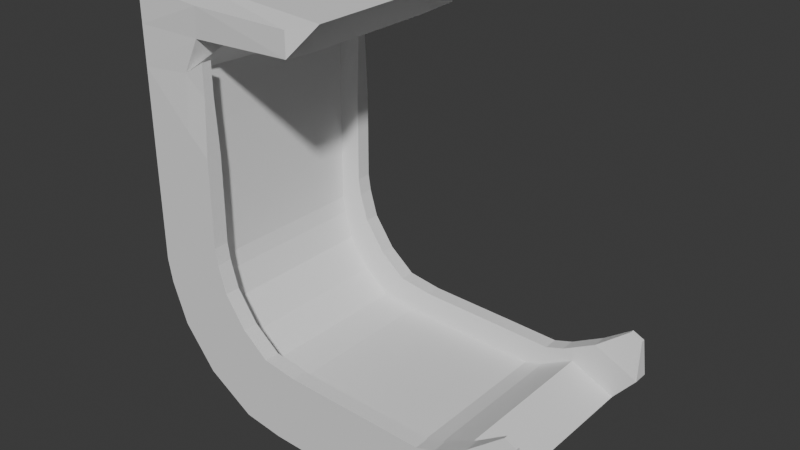 # Source: slide4.blend  (saved by Blender 4.0.36; exported with 4.5.12 LTS)
import bpy
from mathutils import Matrix  # noqa: F401  (used for matrix-valued properties, if any)

bpy.ops.wm.read_factory_settings(use_empty=True)
scene = bpy.context.scene
scene.name = 'Scene'

# ---- collections
col_collection = bpy.data.collections.new('Collection'); scene.collection.children.link(col_collection)

# ---- world
world_world = bpy.data.worlds.new('World'); scene.world = world_world
world_world.use_nodes = True; world_world.node_tree.nodes.clear()
_N = world_world.node_tree.nodes; _L = world_world.node_tree.links
n0 = _N.new('ShaderNodeOutputWorld'); n0.name = 'World Output'; n0.location = (300, 300)
n1 = _N.new('ShaderNodeBackground'); n1.name = 'Background'; n1.location = (10, 300)
n1.inputs[0].default_value = (0.05088, 0.05088, 0.05088, 1.0)
_L.new(n1.outputs[0], n0.inputs[0])
n0.is_active_output = True
world_world.color = (0.05088, 0.05088, 0.05088)
world_world.use_sun_shadow = False
world_world.sun_shadow_jitter_overblur = 0.0

# ---- meshes
me_cube_001 = bpy.data.meshes.new('Cube.001')
me_cube_001.from_pydata([(-1.0, -4.317, 5.144), (-1.0, -4.317, 7.144), (1.0, -4.317, 5.144), (1.054, -4.245, 7.339), (-1.0, -4.317, 3.242), (1.0, -4.317, 3.242), (-0.9855, -4.317, -0.7102), (0.9855, -4.317, -0.3709), (-0.8034, -4.317, -1.694), (1.089, -4.317, -1.046), (-0.1793, -4.317, -3.367), (1.422, -4.317, -2.168), (1.151, -4.317, -5.058), (2.289, -4.317, -3.413), (3.087, -4.317, -6.271), (3.378, -4.317, -4.293), (4.748, -4.317, -6.508), (4.807, -4.317, -4.509), (8.447, -4.317, -6.615), (8.366, -4.317, -4.616), (11.31, -4.317, -6.573), (10.62, -4.317, -4.695), (-1.0, -4.317, 10.13), (1.927, -4.317, 9.915), (1.766, -4.245, 8.723), (-1.0, -4.317, 8.73), (6.135, -4.317, 9.915), (6.135, -4.317, 8.944), (12.5, -4.317, -6.108), (11.38, -4.317, -4.447), (14.54, -4.317, -4.567), (12.73, -4.317, -3.717), (-1.0, 0.0, 5.144), (-1.0, 0.0, 7.144), (1.0, 0.0, 5.144), (1.0, 0.0, 7.144), (-1.0, 0.0, 3.242), (1.0, 0.0, 3.242), (-0.9855, 0.0, -0.7102), (0.9855, 0.0, -0.3709), (-0.8034, 0.0, -1.694), (1.089, 0.0, -1.046), (-0.1793, 0.0, -3.367), (1.422, 0.0, -2.168), (1.151, 0.0, -5.058), (2.289, 0.0, -3.413), (3.087, 0.0, -6.271), (3.378, 0.0, -4.293), (4.748, 0.0, -6.508), (4.807, 0.0, -4.509), (8.447, 0.0, -6.615), (8.366, 0.0, -4.616), (11.31, 0.0, -6.573), (10.62, 0.0, -4.695), (-0.5441, 0.0, 10.13), (0.5441, 0.0, 10.13), (-1.0, 0.0, 8.73), (2.28, 0.0, 8.712), (7.062, 0.0, 10.13), (5.794, 0.0, 8.712), (12.5, 0.0, -6.108), (11.38, 0.0, -4.447), (14.54, 0.0, -4.567), (12.73, 0.0, -3.717), (-1.0, -3.691, 5.144), (1.054, -3.763, 7.339), (-1.0, -3.691, 3.242), (-0.9855, -3.691, -0.7102), (-0.8034, -3.691, -1.694), (-0.1793, -3.691, -3.367), (1.151, -3.691, -5.058), (3.087, -3.691, -6.271), (4.748, -3.691, -6.508), (8.447, -3.691, -6.615), (11.31, -3.691, -6.573), (0.5441, -2.85, 10.13), (2.311, -2.965, 8.613), (7.062, -3.691, 10.13), (5.794, -2.923, 8.712), (12.5, -3.691, -6.108), (14.54, -3.691, -4.567), (-1.0, -3.691, 7.144), (1.0, -3.691, 5.144), (1.0, -3.691, 3.242), (0.9855, -3.691, -0.3709), (1.089, -3.691, -1.046), (1.422, -3.691, -2.168), (2.289, -3.691, -3.413), (3.378, -3.691, -4.293), (4.807, -3.691, -4.509), (8.366, -3.691, -4.616), (10.62, -3.691, -4.695), (-0.5441, -2.85, 10.13), (-1.0, -3.691, 8.73), (11.38, -3.691, -4.447), (12.73, -3.691, -3.717), (1.909, -3.8, 7.888), (1.909, -4.208, 7.888), (1.909, -4.208, 6.583), (1.909, -4.317, 4.333), (1.894, -4.317, 0.7205), (1.998, -4.317, 0.04544), (2.331, -4.317, -1.077), (3.198, -4.317, -2.322), (4.287, -4.317, -3.201), (5.716, -4.317, -3.418), (9.275, -4.317, -3.525), (11.53, -4.317, -3.603), (12.29, -4.317, -3.356), (15.45, -3.691, -3.475), (15.45, -4.317, -3.475), (13.63, -4.317, -2.625), (1.909, -3.8, 6.583), (1.909, -3.691, 4.333), (1.894, -3.691, 0.7205), (1.998, -3.691, 0.04544), (2.331, -3.691, -1.077), (3.198, -3.691, -2.322), (4.287, -3.691, -3.201), (5.716, -3.691, -3.418), (9.275, -3.691, -3.525), (11.53, -3.691, -3.603), (12.29, -3.691, -3.356), (13.63, -3.691, -2.625), (15.38, -3.923, -1.871), (15.38, -4.085, -1.871), (14.91, -4.085, -1.651), (14.91, -3.923, -1.651)], [], [(13, 15, 104, 103), (2, 3, 1, 0), (94, 91, 121, 122), (25, 24, 23, 22), (65, 3, 97, 96), (2, 0, 4, 5), (7, 6, 8, 9), (5, 4, 6, 7), (19, 21, 107, 106), (82, 65, 96, 112), (9, 8, 10, 11), (13, 12, 14, 15), (11, 10, 12, 13), (5, 7, 100, 99), (11, 13, 103, 102), (83, 82, 112, 113), (17, 16, 18, 19), (15, 14, 16, 17), (80, 95, 123, 109), (17, 19, 106, 105), (84, 83, 113, 114), (19, 18, 20, 21), (75, 92, 22, 23), (23, 24, 27, 26), (93, 25, 22, 92), (81, 1, 25, 93), (1, 3, 24, 25), (75, 23, 26, 77), (21, 20, 28, 29), (95, 94, 122, 123), (29, 28, 30, 31), (86, 85, 115, 116), (74, 52, 60, 79), (79, 60, 62, 80), (76, 57, 59, 78), (78, 59, 58, 77), (65, 35, 57, 76), (73, 50, 52, 74), (72, 48, 50, 73), (71, 46, 48, 72), (70, 44, 46, 71), (68, 40, 42, 69), (69, 42, 44, 70), (67, 38, 40, 68), (66, 36, 38, 67), (64, 32, 36, 66), (64, 81, 33, 32), (0, 1, 81, 64), (0, 64, 66, 4), (4, 66, 67, 6), (6, 67, 68, 8), (10, 69, 70, 12), (8, 68, 69, 10), (12, 70, 71, 14), (14, 71, 72, 16), (16, 72, 73, 18), (18, 73, 74, 20), (3, 65, 76, 24), (27, 78, 77, 26), (24, 76, 78, 27), (28, 79, 80, 30), (20, 74, 79, 28), (61, 94, 95, 63), (62, 63, 95, 80), (55, 75, 77, 58), (33, 81, 93, 56), (56, 93, 92, 54), (55, 54, 92, 75), (53, 91, 94, 61), (49, 89, 90, 51), (51, 90, 91, 53), (45, 87, 88, 47), (47, 88, 89, 49), (43, 86, 87, 45), (39, 84, 85, 41), (41, 85, 86, 43), (37, 83, 84, 39), (34, 82, 83, 37), (34, 35, 65, 82), (112, 96, 97, 98), (112, 98, 99, 113), (113, 99, 100, 114), (115, 101, 102, 116), (114, 100, 101, 115), (116, 102, 103, 117), (118, 104, 105, 119), (117, 103, 104, 118), (120, 106, 107, 121), (119, 105, 106, 120), (121, 107, 108, 122), (109, 123, 127, 124), (122, 108, 111, 123), (3, 2, 98, 97), (90, 89, 119, 120), (21, 29, 108, 107), (7, 9, 101, 100), (91, 90, 120, 121), (88, 87, 117, 118), (15, 17, 105, 104), (30, 80, 109, 110), (89, 88, 118, 119), (31, 30, 110, 111), (9, 11, 102, 101), (87, 86, 116, 117), (2, 5, 99, 98), (85, 84, 114, 115), (29, 31, 111, 108), (124, 127, 126, 125), (123, 111, 126, 127), (111, 110, 125, 126), (110, 109, 124, 125)])
_uv = me_cube_001.uv_layers.new(name='UVMap')
_uv.uv.foreach_set('vector', [0.375, 0.75, 0.375, 0.75, 0.375, 0.75, 0.375, 0.75, 0.375, 0.75, 0.625, 0.75, 0.625, 1.0, 0.375, 1.0, 0.375, 0.7319, 0.375, 0.7319, 0.375, 0.7319, 0.375, 0.7319, 0.625, 1.0, 0.625, 0.75, 0.625, 0.75, 0.625, 1.0, 0.625, 0.7319, 0.625, 0.75, 0.625, 0.75, 0.625, 0.7319, 0.375, 0.75, 0.375, 1.0, 0.375, 1.0, 0.375, 0.75, 0.375, 0.75, 0.375, 1.0, 0.375, 1.0, 0.375, 0.75, 0.375, 0.75, 0.375, 1.0, 0.375, 1.0, 0.375, 0.75, 0.375, 0.75, 0.375, 0.75, 0.375, 0.75, 0.375, 0.75, 0.375, 0.7319, 0.625, 0.7319, 0.625, 0.7319, 0.375, 0.7319, 0.375, 0.75, 0.375, 1.0, 0.375, 1.0, 0.375, 0.75, 0.375, 0.75, 0.375, 1.0, 0.375, 1.0, 0.375, 0.75, 0.375, 0.75, 0.375, 1.0, 0.375, 1.0, 0.375, 0.75, 0.375, 0.75, 0.375, 0.75, 0.375, 0.75, 0.375, 0.75, 0.375, 0.75, 0.375, 0.75, 0.375, 0.75, 0.375, 0.75, 0.375, 0.7319, 0.375, 0.7319, 0.375, 0.7319, 0.375, 0.7319, 0.375, 0.75, 0.375, 1.0, 0.375, 1.0, 0.375, 0.75, 0.375, 0.75, 0.375, 1.0, 0.375, 1.0, 0.375, 0.75, 0.125, 0.7319, 0.375, 0.7319, 0.375, 0.7319, 0.125, 0.7319, 0.375, 0.75, 0.375, 0.75, 0.375, 0.75, 0.375, 0.75, 0.375, 0.7319, 0.375, 0.7319, 0.375, 0.7319, 0.375, 0.7319, 0.375, 0.75, 0.375, 1.0, 0.375, 1.0, 0.375, 0.75, 0.625, 0.7319, 0.875, 0.7319, 0.875, 0.75, 0.625, 0.75, 0.625, 0.75, 0.625, 0.75, 0.625, 0.75, 0.625, 0.75, 0.625, 0.01813, 0.625, 0.0, 0.625, 0.0, 0.625, 0.01813, 0.625, 0.01813, 0.625, 0.0, 0.625, 0.0, 0.625, 0.01813, 0.625, 1.0, 0.625, 0.75, 0.625, 0.75, 0.625, 1.0, 0.625, 0.7319, 0.625, 0.75, 0.625, 0.75, 0.625, 0.7319, 0.375, 0.75, 0.375, 1.0, 0.375, 1.0, 0.375, 0.75, 0.375, 0.7319, 0.375, 0.7319, 0.375, 0.7319, 0.375, 0.7319, 0.375, 0.75, 0.375, 1.0, 0.375, 1.0, 0.375, 0.75, 0.375, 0.7319, 0.375, 0.7319, 0.375, 0.7319, 0.375, 0.7319, 0.375, 0.01813, 0.375, 0.125, 0.375, 0.125, 0.375, 0.01813, 0.375, 0.01813, 0.375, 0.125, 0.375, 0.125, 0.375, 0.01813, 0.625, 0.7319, 0.625, 0.625, 0.625, 0.625, 0.625, 0.7319, 0.625, 0.7319, 0.625, 0.625, 0.625, 0.625, 0.625, 0.7319, 0.625, 0.7319, 0.625, 0.625, 0.625, 0.625, 0.625, 0.7319, 0.375, 0.01813, 0.375, 0.125, 0.375, 0.125, 0.375, 0.01813, 0.375, 0.01813, 0.375, 0.125, 0.375, 0.125, 0.375, 0.01813, 0.375, 0.01813, 0.375, 0.125, 0.375, 0.125, 0.375, 0.01813, 0.375, 0.01813, 0.375, 0.125, 0.375, 0.125, 0.375, 0.01813, 0.375, 0.01813, 0.375, 0.125, 0.375, 0.125, 0.375, 0.01813, 0.375, 0.01813, 0.375, 0.125, 0.375, 0.125, 0.375, 0.01813, 0.375, 0.01813, 0.375, 0.125, 0.375, 0.125, 0.375, 0.01813, 0.375, 0.01813, 0.375, 0.125, 0.375, 0.125, 0.375, 0.01813, 0.375, 0.01813, 0.375, 0.125, 0.375, 0.125, 0.375, 0.01813, 0.375, 0.01813, 0.625, 0.01813, 0.625, 0.125, 0.375, 0.125, 0.375, 0.0, 0.625, 0.0, 0.625, 0.01813, 0.375, 0.01813, 0.375, 0.0, 0.375, 0.01813, 0.375, 0.01813, 0.375, 0.0, 0.375, 0.0, 0.375, 0.01813, 0.375, 0.01813, 0.375, 0.0, 0.375, 0.0, 0.375, 0.01813, 0.375, 0.01813, 0.375, 0.0, 0.375, 0.0, 0.375, 0.01813, 0.375, 0.01813, 0.375, 0.0, 0.375, 0.0, 0.375, 0.01813, 0.375, 0.01813, 0.375, 0.0, 0.375, 0.0, 0.375, 0.01813, 0.375, 0.01813, 0.375, 0.0, 0.375, 0.0, 0.375, 0.01813, 0.375, 0.01813, 0.375, 0.0, 0.375, 0.0, 0.375, 0.01813, 0.375, 0.01813, 0.375, 0.0, 0.375, 0.0, 0.375, 0.01813, 0.375, 0.01813, 0.375, 0.0, 0.625, 0.75, 0.625, 0.7319, 0.625, 0.7319, 0.625, 0.75, 0.625, 0.75, 0.625, 0.7319, 0.625, 0.7319, 0.625, 0.75, 0.625, 0.75, 0.625, 0.7319, 0.625, 0.7319, 0.625, 0.75, 0.375, 0.0, 0.375, 0.01813, 0.375, 0.01813, 0.375, 0.0, 0.375, 0.0, 0.375, 0.01813, 0.375, 0.01813, 0.375, 0.0, 0.375, 0.625, 0.375, 0.7319, 0.375, 0.7319, 0.375, 0.625, 0.125, 0.625, 0.375, 0.625, 0.375, 0.7319, 0.125, 0.7319, 0.625, 0.625, 0.625, 0.7319, 0.625, 0.7319, 0.625, 0.625, 0.625, 0.125, 0.625, 0.01813, 0.625, 0.01813, 0.625, 0.125, 0.625, 0.125, 0.625, 0.01813, 0.625, 0.01813, 0.625, 0.125, 0.625, 0.625, 0.875, 0.625, 0.875, 0.7319, 0.625, 0.7319, 0.375, 0.625, 0.375, 0.7319, 0.375, 0.7319, 0.375, 0.625, 0.375, 0.625, 0.375, 0.7319, 0.375, 0.7319, 0.375, 0.625, 0.375, 0.625, 0.375, 0.7319, 0.375, 0.7319, 0.375, 0.625, 0.375, 0.625, 0.375, 0.7319, 0.375, 0.7319, 0.375, 0.625, 0.375, 0.625, 0.375, 0.7319, 0.375, 0.7319, 0.375, 0.625, 0.375, 0.625, 0.375, 0.7319, 0.375, 0.7319, 0.375, 0.625, 0.375, 0.625, 0.375, 0.7319, 0.375, 0.7319, 0.375, 0.625, 0.375, 0.625, 0.375, 0.7319, 0.375, 0.7319, 0.375, 0.625, 0.375, 0.625, 0.375, 0.7319, 0.375, 0.7319, 0.375, 0.625, 0.375, 0.625, 0.375, 0.7319, 0.375, 0.7319, 0.375, 0.625, 0.375, 0.625, 0.625, 0.625, 0.625, 0.7319, 0.375, 0.7319, 0.375, 0.7319, 0.625, 0.7319, 0.625, 0.75, 0.375, 0.75, 0.375, 0.7319, 0.375, 0.75, 0.375, 0.75, 0.375, 0.7319, 0.375, 0.7319, 0.375, 0.75, 0.375, 0.75, 0.375, 0.7319, 0.375, 0.7319, 0.375, 0.75, 0.375, 0.75, 0.375, 0.7319, 0.375, 0.7319, 0.375, 0.75, 0.375, 0.75, 0.375, 0.7319, 0.375, 0.7319, 0.375, 0.75, 0.375, 0.75, 0.375, 0.7319, 0.375, 0.7319, 0.375, 0.75, 0.375, 0.75, 0.375, 0.7319, 0.375, 0.7319, 0.375, 0.75, 0.375, 0.75, 0.375, 0.7319, 0.375, 0.7319, 0.375, 0.75, 0.375, 0.75, 0.375, 0.7319, 0.375, 0.7319, 0.375, 0.75, 0.375, 0.75, 0.375, 0.7319, 0.375, 0.7319, 0.375, 0.75, 0.375, 0.75, 0.375, 0.7319, 0.125, 0.7319, 0.375, 0.7319, 0.375, 0.7319, 0.125, 0.7319, 0.375, 0.7319, 0.375, 0.75, 0.375, 0.75, 0.375, 0.7319, 0.625, 0.75, 0.375, 0.75, 0.375, 0.75, 0.625, 0.75, 0.375, 0.7319, 0.375, 0.7319, 0.375, 0.7319, 0.375, 0.7319, 0.375, 0.75, 0.375, 0.75, 0.375, 0.75, 0.375, 0.75, 0.375, 0.75, 0.375, 0.75, 0.375, 0.75, 0.375, 0.75, 0.375, 0.7319, 0.375, 0.7319, 0.375, 0.7319, 0.375, 0.7319, 0.375, 0.7319, 0.375, 0.7319, 0.375, 0.7319, 0.375, 0.7319, 0.375, 0.75, 0.375, 0.75, 0.375, 0.75, 0.375, 0.75, 0.375, 0.0, 0.375, 0.01813, 0.375, 0.01813, 0.375, 0.0, 0.375, 0.7319, 0.375, 0.7319, 0.375, 0.7319, 0.375, 0.7319, 0.375, 0.75, 0.375, 1.0, 0.375, 1.0, 0.375, 0.75, 0.375, 0.75, 0.375, 0.75, 0.375, 0.75, 0.375, 0.75, 0.375, 0.7319, 0.375, 0.7319, 0.375, 0.7319, 0.375, 0.7319, 0.375, 0.75, 0.375, 0.75, 0.375, 0.75, 0.375, 0.75, 0.375, 0.7319, 0.375, 0.7319, 0.375, 0.7319, 0.375, 0.7319, 0.375, 0.75, 0.375, 0.75, 0.375, 0.75, 0.375, 0.75, 0.125, 0.7319, 0.375, 0.7319, 0.375, 0.75, 0.125, 0.75, 0.375, 0.7319, 0.375, 0.75, 0.375, 0.75, 0.375, 0.7319, 0.375, 0.75, 0.375, 1.0, 0.375, 1.0, 0.375, 0.75, 0.375, 0.0, 0.375, 0.01813, 0.375, 0.01813, 0.375, 0.0])
me_cube_001.update()

# ---- objects
ob_cube = bpy.data.objects.new('Cube', me_cube_001)

# ---- transforms, parenting, visibility, modifiers, constraints
ob_cube.location = (0.0, 0.0, 0.0)
_m = ob_cube.modifiers.new('Mirror', 'MIRROR')
_m.use_axis = (False, True, False)
_m.use_clip = True

# ---- collection membership
col_collection.objects.link(ob_cube)

# ---- scene / render settings (as saved in the file)
scene.frame_start = 1; scene.frame_end = 250; scene.frame_set(1)
scene.render.engine = 'BLENDER_EEVEE_NEXT'
scene.cycles.sampling_pattern = 'TABULATED_SOBOL'
bpy.context.view_layer.update()

# ---- added for rendering (the .blend has no active camera and no usable light): camera, sun
cam_auto = bpy.data.cameras.new('AutoCamera')
cam_auto.lens = 50.0
cam_auto.sensor_width = 36.0
cam_auto.clip_end = 1000.0
ob_auto_camera = bpy.data.objects.new('AutoCamera', cam_auto)
scene.collection.objects.link(ob_auto_camera)
ob_auto_camera.location = (30.3594, -27.7643, 20.2667)
ob_auto_camera.rotation_euler = (1.09748, -7.21219e-08, 0.694738)
scene.camera = ob_auto_camera
light_auto_sun = bpy.data.lights.new('AutoSun', 'SUN')
light_auto_sun.energy = 3.0
light_auto_sun.angle = 0.0523599
ob_auto_sun = bpy.data.objects.new('AutoSun', light_auto_sun)
scene.collection.objects.link(ob_auto_sun)
ob_auto_sun.rotation_euler = (0.872665, 0.174533, 0.523599)
bpy.context.view_layer.update()
